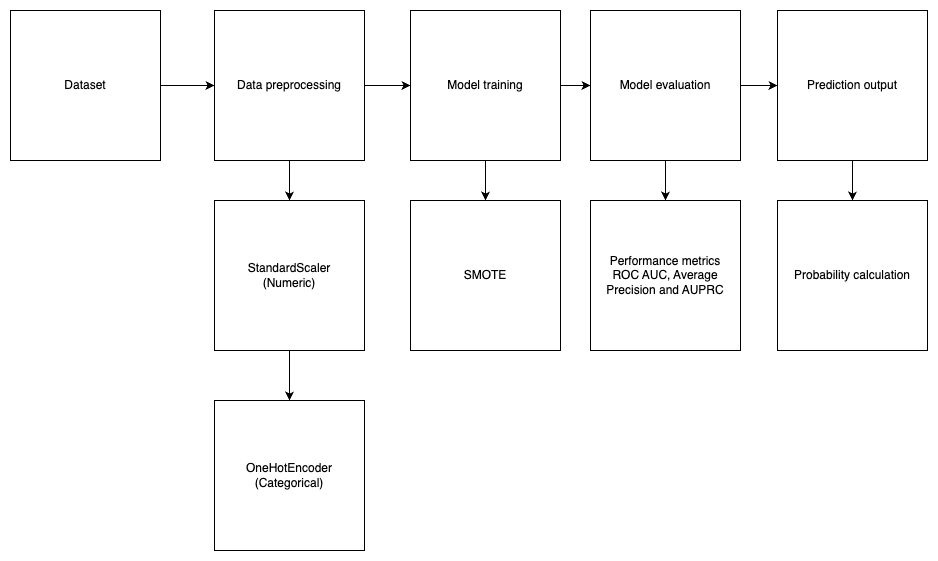

The diagram above was exported from draw.io. Its source (the exported page's mxGraphModel, read from the mxfile embedded in the PNG):
<mxGraphModel dx="847" dy="751" grid="1" gridSize="10" guides="1" tooltips="1" connect="1" arrows="1" fold="1" page="1" pageScale="1" pageWidth="827" pageHeight="1169" math="0" shadow="0">
  <root>
    <mxCell id="0" />
    <mxCell id="1" parent="0" />
    <mxCell id="62fb5mEWZGCL7pnZP0t9-12" style="edgeStyle=orthogonalEdgeStyle;rounded=0;orthogonalLoop=1;jettySize=auto;html=1;exitX=1;exitY=0.5;exitDx=0;exitDy=0;entryX=0;entryY=0.5;entryDx=0;entryDy=0;" edge="1" parent="1" source="62fb5mEWZGCL7pnZP0t9-1" target="62fb5mEWZGCL7pnZP0t9-3">
      <mxGeometry relative="1" as="geometry" />
    </mxCell>
    <mxCell id="62fb5mEWZGCL7pnZP0t9-1" value="Dataset" style="whiteSpace=wrap;html=1;aspect=fixed;" vertex="1" parent="1">
      <mxGeometry x="60" y="230" width="150" height="150" as="geometry" />
    </mxCell>
    <mxCell id="62fb5mEWZGCL7pnZP0t9-13" style="edgeStyle=orthogonalEdgeStyle;rounded=0;orthogonalLoop=1;jettySize=auto;html=1;exitX=0.5;exitY=1;exitDx=0;exitDy=0;entryX=0.5;entryY=0;entryDx=0;entryDy=0;" edge="1" parent="1" source="62fb5mEWZGCL7pnZP0t9-3" target="62fb5mEWZGCL7pnZP0t9-4">
      <mxGeometry relative="1" as="geometry" />
    </mxCell>
    <mxCell id="62fb5mEWZGCL7pnZP0t9-15" style="edgeStyle=orthogonalEdgeStyle;rounded=0;orthogonalLoop=1;jettySize=auto;html=1;exitX=1;exitY=0.5;exitDx=0;exitDy=0;entryX=0;entryY=0.5;entryDx=0;entryDy=0;" edge="1" parent="1" source="62fb5mEWZGCL7pnZP0t9-3" target="62fb5mEWZGCL7pnZP0t9-6">
      <mxGeometry relative="1" as="geometry" />
    </mxCell>
    <mxCell id="62fb5mEWZGCL7pnZP0t9-3" value="Data preprocessing" style="whiteSpace=wrap;html=1;aspect=fixed;" vertex="1" parent="1">
      <mxGeometry x="264" y="230" width="150" height="150" as="geometry" />
    </mxCell>
    <mxCell id="62fb5mEWZGCL7pnZP0t9-14" style="edgeStyle=orthogonalEdgeStyle;rounded=0;orthogonalLoop=1;jettySize=auto;html=1;exitX=0.5;exitY=1;exitDx=0;exitDy=0;entryX=0.5;entryY=0;entryDx=0;entryDy=0;" edge="1" parent="1" source="62fb5mEWZGCL7pnZP0t9-4" target="62fb5mEWZGCL7pnZP0t9-5">
      <mxGeometry relative="1" as="geometry" />
    </mxCell>
    <mxCell id="62fb5mEWZGCL7pnZP0t9-4" value="StandardScaler&lt;div&gt;(Numeric)&lt;/div&gt;" style="whiteSpace=wrap;html=1;aspect=fixed;" vertex="1" parent="1">
      <mxGeometry x="264" y="420" width="150" height="150" as="geometry" />
    </mxCell>
    <mxCell id="62fb5mEWZGCL7pnZP0t9-5" value="OneHotEncoder&lt;div&gt;(Categorical)&lt;/div&gt;" style="whiteSpace=wrap;html=1;aspect=fixed;" vertex="1" parent="1">
      <mxGeometry x="264" y="620" width="150" height="150" as="geometry" />
    </mxCell>
    <mxCell id="62fb5mEWZGCL7pnZP0t9-16" style="edgeStyle=orthogonalEdgeStyle;rounded=0;orthogonalLoop=1;jettySize=auto;html=1;exitX=0.5;exitY=1;exitDx=0;exitDy=0;entryX=0.5;entryY=0;entryDx=0;entryDy=0;" edge="1" parent="1" source="62fb5mEWZGCL7pnZP0t9-6" target="62fb5mEWZGCL7pnZP0t9-7">
      <mxGeometry relative="1" as="geometry" />
    </mxCell>
    <mxCell id="62fb5mEWZGCL7pnZP0t9-17" style="edgeStyle=orthogonalEdgeStyle;rounded=0;orthogonalLoop=1;jettySize=auto;html=1;exitX=1;exitY=0.5;exitDx=0;exitDy=0;entryX=0;entryY=0.5;entryDx=0;entryDy=0;" edge="1" parent="1" source="62fb5mEWZGCL7pnZP0t9-6" target="62fb5mEWZGCL7pnZP0t9-8">
      <mxGeometry relative="1" as="geometry" />
    </mxCell>
    <mxCell id="62fb5mEWZGCL7pnZP0t9-6" value="Model training" style="whiteSpace=wrap;html=1;aspect=fixed;" vertex="1" parent="1">
      <mxGeometry x="460" y="230" width="150" height="150" as="geometry" />
    </mxCell>
    <mxCell id="62fb5mEWZGCL7pnZP0t9-7" value="SMOTE" style="whiteSpace=wrap;html=1;aspect=fixed;" vertex="1" parent="1">
      <mxGeometry x="460" y="420" width="150" height="150" as="geometry" />
    </mxCell>
    <mxCell id="62fb5mEWZGCL7pnZP0t9-18" style="edgeStyle=orthogonalEdgeStyle;rounded=0;orthogonalLoop=1;jettySize=auto;html=1;exitX=0.5;exitY=1;exitDx=0;exitDy=0;entryX=0.5;entryY=0;entryDx=0;entryDy=0;" edge="1" parent="1" source="62fb5mEWZGCL7pnZP0t9-8" target="62fb5mEWZGCL7pnZP0t9-9">
      <mxGeometry relative="1" as="geometry" />
    </mxCell>
    <mxCell id="62fb5mEWZGCL7pnZP0t9-19" style="edgeStyle=orthogonalEdgeStyle;rounded=0;orthogonalLoop=1;jettySize=auto;html=1;exitX=1;exitY=0.5;exitDx=0;exitDy=0;entryX=0;entryY=0.5;entryDx=0;entryDy=0;" edge="1" parent="1" source="62fb5mEWZGCL7pnZP0t9-8" target="62fb5mEWZGCL7pnZP0t9-10">
      <mxGeometry relative="1" as="geometry" />
    </mxCell>
    <mxCell id="62fb5mEWZGCL7pnZP0t9-8" value="Model evaluation" style="whiteSpace=wrap;html=1;aspect=fixed;" vertex="1" parent="1">
      <mxGeometry x="640" y="230" width="150" height="150" as="geometry" />
    </mxCell>
    <mxCell id="62fb5mEWZGCL7pnZP0t9-9" value="Performance metrics&lt;div&gt;ROC AUC, Average Precision and AUPRC&lt;/div&gt;" style="whiteSpace=wrap;html=1;aspect=fixed;" vertex="1" parent="1">
      <mxGeometry x="640" y="420" width="150" height="150" as="geometry" />
    </mxCell>
    <mxCell id="62fb5mEWZGCL7pnZP0t9-20" style="edgeStyle=orthogonalEdgeStyle;rounded=0;orthogonalLoop=1;jettySize=auto;html=1;exitX=0.5;exitY=1;exitDx=0;exitDy=0;entryX=0.5;entryY=0;entryDx=0;entryDy=0;" edge="1" parent="1" source="62fb5mEWZGCL7pnZP0t9-10" target="62fb5mEWZGCL7pnZP0t9-11">
      <mxGeometry relative="1" as="geometry" />
    </mxCell>
    <mxCell id="62fb5mEWZGCL7pnZP0t9-10" value="Prediction output" style="whiteSpace=wrap;html=1;aspect=fixed;" vertex="1" parent="1">
      <mxGeometry x="827" y="230" width="150" height="150" as="geometry" />
    </mxCell>
    <mxCell id="62fb5mEWZGCL7pnZP0t9-11" value="Probability calculation" style="whiteSpace=wrap;html=1;aspect=fixed;" vertex="1" parent="1">
      <mxGeometry x="827" y="420" width="150" height="150" as="geometry" />
    </mxCell>
  </root>
</mxGraphModel>